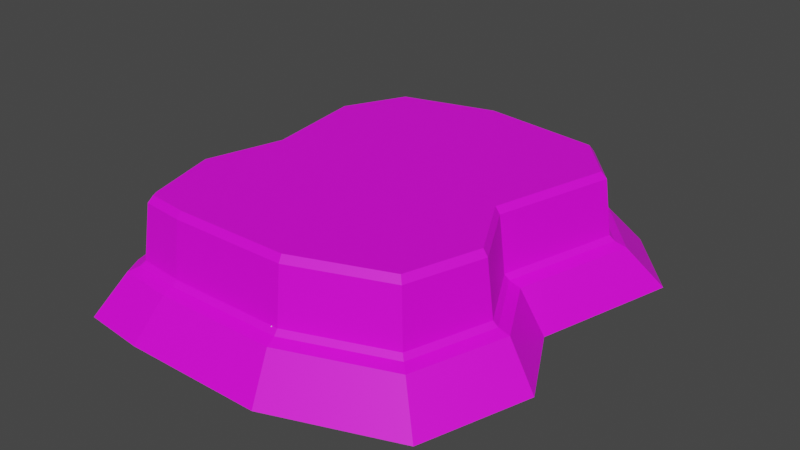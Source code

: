 # Source: Track1.blend  (saved by Blender 3.3.6; exported with 4.5.12 LTS)
import bpy
from mathutils import Matrix  # noqa: F401  (used for matrix-valued properties, if any)

bpy.ops.wm.read_factory_settings(use_empty=True)
scene = bpy.context.scene
scene.name = 'Scene'

# ---- collections
col_collection = bpy.data.collections.new('Collection'); scene.collection.children.link(col_collection)

# ---- images (referenced by path relative to the original .blend; pixels are not part of the script)
import os
ASSET_DIR = os.environ.get("B2B_ASSET_DIR", "")  # directory of the original .blend (textures are referenced by path, not embedded)
HERE = os.path.dirname(os.path.abspath(__file__))  # packed textures are extracted next to this script under _unpacked/

def load_image(name, relpath, width, height, colorspace="sRGB"):
    """Load a texture the original file referenced (path relative to the .blend, or extracted next to this script)."""
    p = next((c for c in (os.path.join(HERE, relpath), os.path.join(ASSET_DIR, relpath)) if relpath and os.path.exists(c)), "")
    if p:
        img = bpy.data.images.load(p, check_existing=True)
        img.name = name
    else:  # same state as the original file: an image datablock whose file is absent (Cycles renders it pink)
        img = bpy.data.images.new(name, width, height)
        img.source = "FILE"
        img.filepath = "//" + (relpath or name)
    img.colorspace_settings.name = colorspace
    return img
img_textures = load_image('Textures', 'Track1.png', 1024, 1024, 'sRGB')

# ---- materials (node trees are filled in below, after node groups)
mat_material_001 = bpy.data.materials.new('Material.001')
mat_material_001.use_transparent_shadow = False

# ---- material node trees
mat_material_001.use_nodes = True; mat_material_001.node_tree.nodes.clear()
_N = mat_material_001.node_tree.nodes; _L = mat_material_001.node_tree.links
n0 = _N.new('ShaderNodeBsdfPrincipled'); n0.name = 'Principled BSDF'; n0.location = (10, 300)
n0.distribution = 'GGX'
n0.subsurface_method = 'RANDOM_WALK_SKIN'
n0.inputs[3].default_value = 1.45
n0.inputs[27].default_value = (0.0, 0.0, 0.0, 1.0)
n0.inputs[28].default_value = 1.0
n1 = _N.new('ShaderNodeOutputMaterial'); n1.name = 'Material Output'; n1.location = (300, 300)
n2 = _N.new('ShaderNodeMapping'); n2.name = 'Mapping'; n2.location = (-805, 309)
n2.width = 240
n3 = _N.new('ShaderNodeTexCoord'); n3.name = 'Texture Coordinate'; n3.location = (-1015, 292)
n4 = _N.new('ShaderNodeTexImage'); n4.name = 'Image Texture'; n4.location = (-515, 269)
n4.image = img_textures
_L.new(n0.outputs[0], n1.inputs[0])
_L.new(n2.outputs[0], n4.inputs[0])
_L.new(n3.outputs[2], n2.inputs[0])
_L.new(n4.outputs[0], n0.inputs[0])
n1.is_active_output = True

# ---- world
world_world = bpy.data.worlds.new('World'); scene.world = world_world
world_world.use_nodes = True; world_world.node_tree.nodes.clear()
_N = world_world.node_tree.nodes; _L = world_world.node_tree.links
n0 = _N.new('ShaderNodeOutputWorld'); n0.name = 'World Output'; n0.location = (300, 300)
n1 = _N.new('ShaderNodeBackground'); n1.name = 'Background'; n1.location = (10, 300)
n1.inputs[0].default_value = (0.05088, 0.05088, 0.05088, 1.0)
_L.new(n1.outputs[0], n0.inputs[0])
n0.is_active_output = True
world_world.color = (0.05088, 0.05088, 0.05088)
world_world.use_sun_shadow = False
world_world.sun_shadow_jitter_overblur = 0.0

# ---- meshes
me_plane = bpy.data.meshes.new('Plane')
me_plane.from_pydata([(-482.5, -666.9, 0.0), (-521.9, -589.7, 0.0), (-612.3, -268.8, 0.0), (-525.1, 39.56, 0.0), (-584.2, 453.9, 0.0), (-434.7, 756.1, 0.0), (-7.938, 874.4, 0.0), (518.5, 809.0, 0.0), (730.4, 569.1, 0.0), (602.6, 95.63, 0.0), (742.8, -166.0, 0.0), (627.6, -530.5, 0.0), (213.2, -686.3, 0.0), (-266.5, -689.4, 0.0), (-361.3, -495.6, 374.0), (-371.8, -475.2, 374.0), (-440.8, -230.0, 374.0), (-367.7, 28.42, 374.0), (-417.2, 375.1, 374.0), (-316.1, 579.4, 374.0), (-0.7685, 666.9, 374.0), (403.8, 616.6, 374.0), (536.6, 466.3, 374.0), (430.3, 72.06, 374.0), (549.3, -150.1, 374.0), (472.5, -392.8, 374.0), (167.7, -507.3, 374.0), (-224.1, -509.9, 374.0), (-416.9, -576.3, 138.1), (-451.0, -509.6, 138.1), (-529.1, -232.3, 138.1), (-453.7, 34.19, 138.1), (-504.9, 392.2, 138.1), (-375.7, 653.4, 138.1), (-6.86, 755.7, 138.1), (448.1, 699.1, 138.1), (631.2, 491.8, 138.1), (520.8, 82.64, 138.1), (641.9, -143.5, 138.1), (542.3, -458.5, 138.1), (184.3, -593.1, 138.1), (-230.3, -595.8, 138.1), (-395.4, -545.0, 151.9), (-419.8, -497.4, 151.9), (-494.4, -232.3, 151.9), (-419.7, 31.91, 151.9), (-470.4, 386.7, 151.9), (-352.4, 625.2, 151.9), (-4.36, 721.7, 151.9), (431.4, 667.5, 151.9), (594.2, 483.2, 151.9), (485.1, 78.55, 151.9), (605.8, -146.8, 151.9), (515.4, -432.9, 151.9), (178.1, -559.7, 151.9), (-228.7, -562.4, 151.9), (-385.2, -530.1, 167.9), (-404.9, -491.5, 167.9), (-477.9, -232.4, 167.9), (-403.5, 30.82, 167.9), (-453.9, 384.1, 167.9), (-341.3, 611.8, 167.9), (-3.17, 705.5, 167.9), (423.5, 652.5, 167.9), (576.7, 479.1, 167.9), (468.1, 76.6, 167.9), (588.7, -148.4, 167.9), (502.5, -420.8, 167.9), (175.2, -543.8, 167.9), (-227.9, -546.4, 167.9), (-371.3, -509.8, 351.7), (-384.7, -483.6, 351.7), (-455.5, -232.4, 351.7), (-381.4, 29.34, 351.7), (-431.6, 380.5, 351.7), (-326.2, 593.5, 351.7), (-1.553, 683.6, 351.7), (412.7, 632.1, 351.7), (552.8, 473.5, 351.7), (445.0, 73.96, 351.7), (565.3, -150.6, 351.7), (485.1, -404.2, 351.7), (171.2, -522.3, 351.7), (-226.9, -524.8, 351.7)], [], [(1, 2, 3, 4, 5, 6, 7, 8, 9, 10, 11, 12, 13, 0), (15, 14, 27, 26, 25, 24, 23, 22, 21, 20, 19, 18, 17, 16), (3, 31, 32, 4), (11, 39, 40, 12), (4, 32, 33, 5), (12, 40, 41, 13), (5, 33, 34, 6), (13, 41, 28, 0), (6, 34, 35, 7), (7, 35, 36, 8), (0, 28, 29, 1), (8, 36, 37, 9), (1, 29, 30, 2), (9, 37, 38, 10), (2, 30, 31, 3), (10, 38, 39, 11), (43, 29, 28, 42), (44, 30, 29, 43), (45, 31, 30, 44), (46, 32, 31, 45), (47, 33, 32, 46), (48, 34, 33, 47), (49, 35, 34, 48), (50, 36, 35, 49), (51, 37, 36, 50), (52, 38, 37, 51), (53, 39, 38, 52), (54, 40, 39, 53), (55, 41, 40, 54), (42, 28, 41, 55), (57, 43, 42, 56), (58, 44, 43, 57), (59, 45, 44, 58), (60, 46, 45, 59), (61, 47, 46, 60), (62, 48, 47, 61), (63, 49, 48, 62), (64, 50, 49, 63), (65, 51, 50, 64), (66, 52, 51, 65), (67, 53, 52, 66), (68, 54, 53, 67), (69, 55, 54, 68), (56, 42, 55, 69), (71, 57, 56, 70), (72, 58, 57, 71), (73, 59, 58, 72), (74, 60, 59, 73), (75, 61, 60, 74), (76, 62, 61, 75), (77, 63, 62, 76), (78, 64, 63, 77), (79, 65, 64, 78), (80, 66, 65, 79), (81, 67, 66, 80), (82, 68, 67, 81), (83, 69, 68, 82), (70, 56, 69, 83), (14, 15, 71, 70), (15, 16, 72, 71), (16, 17, 73, 72), (17, 18, 74, 73), (18, 19, 75, 74), (19, 20, 76, 75), (20, 21, 77, 76), (21, 22, 78, 77), (22, 23, 79, 78), (23, 24, 80, 79), (24, 25, 81, 80), (25, 26, 82, 81), (26, 27, 83, 82), (27, 14, 70, 83)])
_uv = me_plane.uv_layers.new(name='UVMap')
_uv.uv.foreach_set('vector', [0.2417, 0.6385, 0.1885, 0.6531, 0.1376, 0.6383, 0.06895, 0.6477, 0.01912, 0.6226, 0.0, 0.5519, 0.01139, 0.4649, 0.05129, 0.4301, 0.1295, 0.4517, 0.1729, 0.4288, 0.2331, 0.4483, 0.2584, 0.517, 0.2584, 0.5963, 0.2545, 0.632, 0.5191, 0.4489, 0.5241, 0.4396, 0.5871, 0.4341, 0.7667, 0.4382, 0.9056, 0.4931, 0.9389, 0.6049, 0.8827, 0.7059, 0.9284, 0.8874, 0.8664, 0.9553, 0.6805, 0.9753, 0.5366, 0.9328, 0.4918, 0.8384, 0.5172, 0.6798, 0.4856, 0.5607, 0.2793, 0.04143, 0.2696, 0.06527, 0.2167, 0.03741, 0.218, 0.009182, 0.01518, 0.3147, 0.04139, 0.3014, 0.08591, 0.3464, 0.06671, 0.3667, 0.218, 0.009182, 0.2167, 0.03741, 0.1691, 0.02947, 0.163, 0.0, 0.06671, 0.3667, 0.08591, 0.3464, 0.143, 0.3845, 0.1327, 0.4108, 0.163, 0.0, 0.1691, 0.02947, 0.11, 0.05222, 0.09463, 0.02632, 0.1327, 0.4108, 0.143, 0.3845, 0.1698, 0.4, 0.1638, 0.4288, 0.09463, 0.02632, 0.11, 0.05222, 0.04847, 0.09649, 0.02337, 0.07755, 0.02337, 0.07755, 0.04847, 0.09649, 0.02827, 0.1375, 0.0, 0.125, 0.1638, 0.4288, 0.1698, 0.4, 0.1822, 0.399, 0.1781, 0.4276, 0.0, 0.125, 0.02827, 0.1375, 0.03888, 0.2068, 0.01228, 0.2052, 0.1781, 0.4276, 0.1822, 0.399, 0.2289, 0.3897, 0.2322, 0.4168, 0.01228, 0.2052, 0.03888, 0.2068, 0.02923, 0.2482, 0.001113, 0.2531, 0.2322, 0.4168, 0.2289, 0.3897, 0.2696, 0.3687, 0.2793, 0.3925, 0.001113, 0.2531, 0.02923, 0.2482, 0.04139, 0.3014, 0.01518, 0.3147, 0.1532, 0.1093, 0.1481, 0.1062, 0.1555, 0.09623, 0.1585, 0.1022, 0.1333, 0.1502, 0.1272, 0.149, 0.1481, 0.1062, 0.1532, 0.1093, 0.1358, 0.1956, 0.1298, 0.1948, 0.1272, 0.149, 0.1333, 0.1502, 0.1403, 0.2926, 0.1345, 0.2949, 0.1285, 0.2354, 0.1343, 0.2336, 0.1673, 0.3274, 0.1641, 0.333, 0.1345, 0.2949, 0.1403, 0.2926, 0.2265, 0.335, 0.2269, 0.3411, 0.1641, 0.333, 0.1673, 0.3274, 0.2972, 0.318, 0.3006, 0.3233, 0.2269, 0.3411, 0.2265, 0.335, 0.3221, 0.2859, 0.3287, 0.2872, 0.3006, 0.3233, 0.2972, 0.318, 0.3042, 0.2189, 0.3106, 0.2194, 0.3287, 0.2872, 0.3221, 0.2859, 0.3223, 0.1806, 0.3287, 0.1811, 0.3106, 0.2194, 0.3042, 0.2189, 0.3075, 0.1332, 0.3124, 0.1289, 0.3287, 0.1811, 0.3223, 0.1806, 0.2532, 0.1087, 0.2548, 0.1028, 0.3124, 0.1289, 0.3075, 0.1332, 0.1862, 0.1021, 0.1865, 0.09611, 0.2548, 0.1028, 0.2532, 0.1087, 0.1585, 0.1022, 0.1555, 0.09623, 0.1865, 0.09611, 0.1862, 0.1021, 0.1804, 0.9837, 0.1821, 0.9871, 0.174, 0.9905, 0.1738, 0.9865, 0.2187, 0.9609, 0.2212, 0.9637, 0.1821, 0.9871, 0.1804, 0.9837, 0.2456, 0.9245, 0.2483, 0.9272, 0.2212, 0.9637, 0.2187, 0.9609, 0.204, 0.6919, 0.206, 0.6887, 0.2483, 0.7302, 0.2461, 0.7333, 0.1645, 0.6776, 0.1646, 0.6737, 0.206, 0.6887, 0.204, 0.6919, 0.1084, 0.6927, 0.107, 0.6893, 0.1646, 0.6737, 0.1645, 0.6776, 0.04755, 0.7295, 0.04477, 0.7268, 0.107, 0.6893, 0.1084, 0.6927, 0.02901, 0.763, 0.02506, 0.7624, 0.04477, 0.7268, 0.04755, 0.7295, 0.04398, 0.8303, 0.04011, 0.8301, 0.02506, 0.7624, 0.02901, 0.763, 0.03043, 0.8703, 0.02654, 0.8702, 0.04011, 0.8301, 0.04398, 0.8303, 0.04219, 0.9161, 0.03889, 0.9182, 0.02654, 0.8702, 0.03043, 0.8703, 0.08792, 0.9515, 0.08601, 0.9547, 0.03889, 0.9182, 0.04219, 0.9161, 0.1491, 0.978, 0.1478, 0.9815, 0.08601, 0.9547, 0.08792, 0.9515, 0.1738, 0.9865, 0.174, 0.9905, 0.1478, 0.9815, 0.1491, 0.978, 0.3521, 0.9067, 0.3234, 0.9171, 0.321, 0.9103, 0.3505, 0.9021, 0.3673, 0.9471, 0.339, 0.9588, 0.3234, 0.9171, 0.3521, 0.9067, 0.3858, 0.9881, 0.3576, 1.0, 0.339, 0.9588, 0.3673, 0.9471, 0.3629, 0.4103, 0.3343, 0.3994, 0.3574, 0.3451, 0.3858, 0.3563, 0.3502, 0.4475, 0.3207, 0.4392, 0.3343, 0.3994, 0.3629, 0.4103, 0.3378, 0.5019, 0.3078, 0.4957, 0.3207, 0.4392, 0.3502, 0.4475, 0.3255, 0.5698, 0.2951, 0.5657, 0.3078, 0.4957, 0.3378, 0.5019, 0.3224, 0.6047, 0.2917, 0.6039, 0.2951, 0.5657, 0.3255, 0.5698, 0.3248, 0.6731, 0.2941, 0.6728, 0.2917, 0.6039, 0.3224, 0.6047, 0.3224, 0.7152, 0.2917, 0.7149, 0.2941, 0.6728, 0.3248, 0.6731, 0.3242, 0.7591, 0.2937, 0.7621, 0.2917, 0.7149, 0.3224, 0.7152, 0.3327, 0.814, 0.3026, 0.8193, 0.2937, 0.7621, 0.3242, 0.7591, 0.3456, 0.8786, 0.3156, 0.8847, 0.3026, 0.8193, 0.3327, 0.814, 0.3505, 0.9021, 0.321, 0.9103, 0.3156, 0.8847, 0.3456, 0.8786, 0.4891, 0.2107, 0.489, 0.2156, 0.4321, 0.217, 0.4323, 0.2092, 0.489, 0.2156, 0.4937, 0.2703, 0.4381, 0.2857, 0.4321, 0.217, 0.4937, 0.2703, 0.5155, 0.3239, 0.4651, 0.3524, 0.4381, 0.2857, 0.8907, 0.3463, 0.9218, 0.2776, 0.9775, 0.2947, 0.9389, 0.3801, 0.9218, 0.2776, 0.9263, 0.2287, 0.9833, 0.2321, 0.9775, 0.2947, 0.9263, 0.2287, 0.8981, 0.1641, 0.9477, 0.1505, 0.9833, 0.2321, 0.8981, 0.1641, 0.8452, 0.09397, 0.8812, 0.06239, 0.9477, 0.1505, 0.8452, 0.09397, 0.8069, 0.07404, 0.8316, 0.0366, 0.8812, 0.06239, 0.8069, 0.07404, 0.7194, 0.08378, 0.7229, 0.04871, 0.8316, 0.0366, 0.7194, 0.08378, 0.6676, 0.0677, 0.6585, 0.02875, 0.7229, 0.04871, 0.6676, 0.0677, 0.6134, 0.07614, 0.589, 0.03958, 0.6585, 0.02875, 0.6134, 0.07614, 0.5594, 0.1209, 0.5207, 0.09614, 0.589, 0.03958, 0.5594, 0.1209, 0.5063, 0.1865, 0.4546, 0.1779, 0.5207, 0.09614, 0.5063, 0.1865, 0.4891, 0.2107, 0.4323, 0.2092, 0.4546, 0.1779])
me_plane.materials.append(mat_material_001)
me_plane.update()
me_cube = bpy.data.meshes.new('Cube')
me_cube.from_pydata([(-1.0, -1.0, -1.0), (-1.0, -1.0, 1.0), (-1.0, 1.0, -1.0), (-1.0, 1.0, 1.0), (1.0, -1.0, -1.0), (1.0, -1.0, 1.0), (1.0, 1.0, -1.0), (1.0, 1.0, 1.0)], [], [(0, 1, 3, 2), (2, 3, 7, 6), (6, 7, 5, 4), (4, 5, 1, 0), (2, 6, 4, 0), (7, 3, 1, 5)])
_uv = me_cube.uv_layers.new(name='UVMap')
_uv.uv.foreach_set('vector', [0.375, 0.0, 0.625, 0.0, 0.625, 0.25, 0.375, 0.25, 0.375, 0.25, 0.625, 0.25, 0.625, 0.5, 0.375, 0.5, 0.375, 0.5, 0.625, 0.5, 0.625, 0.75, 0.375, 0.75, 0.375, 0.75, 0.625, 0.75, 0.625, 1.0, 0.375, 1.0, 0.125, 0.5, 0.375, 0.5, 0.375, 0.75, 0.125, 0.75, 0.625, 0.5, 0.875, 0.5, 0.875, 0.75, 0.625, 0.75])
me_cube.update()

# ---- objects
ob_plane = bpy.data.objects.new('Plane', me_plane)
ob_cube = bpy.data.objects.new('Cube', me_cube)

# ---- transforms, parenting, visibility, modifiers, constraints
ob_plane.location = (-27.63, -33.44, 0.0)
ob_cube.location = (129.8, -581.4, 168.7)

# ---- collection membership
col_collection.objects.link(ob_plane)
col_collection.objects.link(ob_cube)

# ---- scene / render settings (as saved in the file)
scene.frame_start = 1; scene.frame_end = 250; scene.frame_set(17)
scene.render.engine = 'BLENDER_EEVEE_NEXT'
scene.cycles.sampling_pattern = 'TABULATED_SOBOL'
scene.cycles.use_light_tree = False
scene.view_settings.view_transform = 'Filmic'
bpy.context.view_layer.update()

# ---- added for rendering (the .blend has no active camera and no usable light): camera, sun
cam_auto = bpy.data.cameras.new('AutoCamera')
cam_auto.lens = 50.0
cam_auto.sensor_width = 36.0
cam_auto.clip_end = 34144.4
ob_auto_camera = bpy.data.objects.new('AutoCamera', cam_auto)
scene.collection.objects.link(ob_auto_camera)
ob_auto_camera.location = (1983.19, -2275.58, 1743.46)
ob_auto_camera.rotation_euler = (1.09748, -7.21219e-08, 0.694738)
scene.camera = ob_auto_camera
light_auto_sun = bpy.data.lights.new('AutoSun', 'SUN')
light_auto_sun.energy = 3.0
light_auto_sun.angle = 0.0523599
ob_auto_sun = bpy.data.objects.new('AutoSun', light_auto_sun)
scene.collection.objects.link(ob_auto_sun)
ob_auto_sun.rotation_euler = (0.872665, 0.174533, 0.523599)
bpy.context.view_layer.update()
